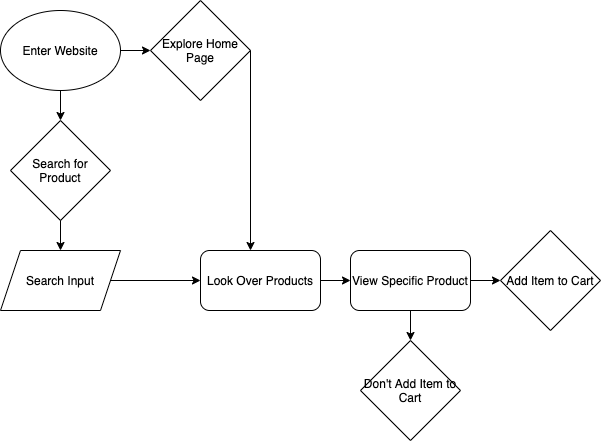

The diagram above was exported from draw.io. Its source (the exported page's mxGraphModel, read from the mxfile embedded in the PNG):
<mxGraphModel dx="676" dy="555" grid="1" gridSize="10" guides="1" tooltips="1" connect="1" arrows="1" fold="1" page="1" pageScale="1" pageWidth="850" pageHeight="1100" math="0" shadow="0">
  <root>
    <mxCell id="0" />
    <mxCell id="1" parent="0" />
    <mxCell id="2" value="Enter Website" style="ellipse;whiteSpace=wrap;html=1;" vertex="1" parent="1">
      <mxGeometry x="80" y="40" width="120" height="80" as="geometry" />
    </mxCell>
    <mxCell id="3" value="" style="endArrow=classic;html=1;exitX=0.5;exitY=1;exitDx=0;exitDy=0;" edge="1" parent="1" source="2">
      <mxGeometry width="50" height="50" relative="1" as="geometry">
        <mxPoint x="320" y="310" as="sourcePoint" />
        <mxPoint x="140" y="150" as="targetPoint" />
      </mxGeometry>
    </mxCell>
    <mxCell id="6" value="" style="endArrow=classic;html=1;exitX=1;exitY=0.5;exitDx=0;exitDy=0;" edge="1" parent="1" source="2">
      <mxGeometry width="50" height="50" relative="1" as="geometry">
        <mxPoint x="150" y="130" as="sourcePoint" />
        <mxPoint x="230" y="80" as="targetPoint" />
        <Array as="points" />
      </mxGeometry>
    </mxCell>
    <mxCell id="7" value="" style="endArrow=classic;html=1;exitX=0.5;exitY=1;exitDx=0;exitDy=0;" edge="1" parent="1" target="8">
      <mxGeometry width="50" height="50" relative="1" as="geometry">
        <mxPoint x="140" y="210" as="sourcePoint" />
        <mxPoint x="140" y="240" as="targetPoint" />
      </mxGeometry>
    </mxCell>
    <mxCell id="8" value="Search Input" style="shape=parallelogram;perimeter=parallelogramPerimeter;whiteSpace=wrap;html=1;fixedSize=1;" vertex="1" parent="1">
      <mxGeometry x="80" y="280" width="120" height="60" as="geometry" />
    </mxCell>
    <mxCell id="9" value="Explore Home Page" style="rhombus;whiteSpace=wrap;html=1;" vertex="1" parent="1">
      <mxGeometry x="230" y="30" width="100" height="100" as="geometry" />
    </mxCell>
    <mxCell id="10" value="Search for Product" style="rhombus;whiteSpace=wrap;html=1;" vertex="1" parent="1">
      <mxGeometry x="90" y="150" width="100" height="100" as="geometry" />
    </mxCell>
    <mxCell id="11" value="" style="endArrow=classic;html=1;exitX=1;exitY=0.5;exitDx=0;exitDy=0;" edge="1" parent="1" source="9">
      <mxGeometry width="50" height="50" relative="1" as="geometry">
        <mxPoint x="320" y="280" as="sourcePoint" />
        <mxPoint x="330" y="280" as="targetPoint" />
      </mxGeometry>
    </mxCell>
    <mxCell id="12" value="" style="endArrow=classic;html=1;exitX=1;exitY=0.5;exitDx=0;exitDy=0;" edge="1" parent="1" source="8">
      <mxGeometry width="50" height="50" relative="1" as="geometry">
        <mxPoint x="320" y="280" as="sourcePoint" />
        <mxPoint x="280" y="310" as="targetPoint" />
      </mxGeometry>
    </mxCell>
    <mxCell id="13" value="Look Over Products" style="rounded=1;whiteSpace=wrap;html=1;" vertex="1" parent="1">
      <mxGeometry x="280" y="280" width="120" height="60" as="geometry" />
    </mxCell>
    <mxCell id="14" value="" style="endArrow=classic;html=1;exitX=1;exitY=0.5;exitDx=0;exitDy=0;" edge="1" parent="1" source="13">
      <mxGeometry width="50" height="50" relative="1" as="geometry">
        <mxPoint x="320" y="280" as="sourcePoint" />
        <mxPoint x="430" y="310" as="targetPoint" />
      </mxGeometry>
    </mxCell>
    <mxCell id="15" value="View Specific Product" style="rounded=1;whiteSpace=wrap;html=1;" vertex="1" parent="1">
      <mxGeometry x="430" y="280" width="120" height="60" as="geometry" />
    </mxCell>
    <mxCell id="16" value="" style="endArrow=classic;html=1;exitX=1;exitY=0.5;exitDx=0;exitDy=0;" edge="1" parent="1" source="15">
      <mxGeometry width="50" height="50" relative="1" as="geometry">
        <mxPoint x="510" y="300" as="sourcePoint" />
        <mxPoint x="580" y="310" as="targetPoint" />
      </mxGeometry>
    </mxCell>
    <mxCell id="17" value="Add Item to Cart" style="rhombus;whiteSpace=wrap;html=1;" vertex="1" parent="1">
      <mxGeometry x="580" y="260" width="100" height="100" as="geometry" />
    </mxCell>
    <mxCell id="18" value="" style="endArrow=classic;html=1;exitX=0.5;exitY=1;exitDx=0;exitDy=0;" edge="1" parent="1" source="15">
      <mxGeometry width="50" height="50" relative="1" as="geometry">
        <mxPoint x="510" y="300" as="sourcePoint" />
        <mxPoint x="490" y="370" as="targetPoint" />
      </mxGeometry>
    </mxCell>
    <mxCell id="19" value="Don't Add Item to Cart" style="rhombus;whiteSpace=wrap;html=1;" vertex="1" parent="1">
      <mxGeometry x="440" y="370" width="100" height="100" as="geometry" />
    </mxCell>
  </root>
</mxGraphModel>